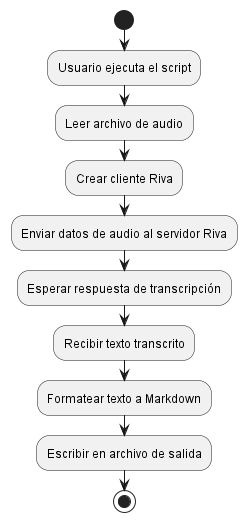

The diagram above was rendered by PlantUML. Its source (embedded in the PNG):
@startuml
start
:Usuario ejecuta el script;
:Leer archivo de audio;
:Crear cliente Riva;
:Enviar datos de audio al servidor Riva;
:Esperar respuesta de transcripción;
:Recibir texto transcrito;
:Formatear texto a Markdown;
:Escribir en archivo de salida;
stop
@enduml